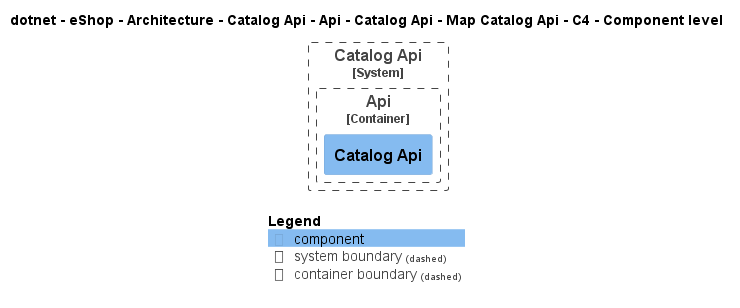

The diagram above was rendered by PlantUML. Its source (embedded in the PNG):
@startuml
!pragma layout smetana
!include ..\..\..\..\..\..\..\..\..\..\..\.c4s\C4_Component.puml

AddElementTag("c4interflow:lifecycle:new", $bgColor=green, $fontColor=#ffffff, $borderColor=green, $shadowing="False")
AddElementTag("c4interflow:lifecycle:changed", $bgColor=orange, $fontColor=#ffffff, $borderColor=orange, $shadowing="False")
AddElementTag("c4interflow:lifecycle:removed", $bgColor=red, $fontColor=#ffffff, $borderColor=red, $shadowing="False")

AddRelTag("c4interflow:lifecycle:new", $textColor=green, $lineColor=green)
AddRelTag("c4interflow:lifecycle:changed", $textColor=orange, $lineColor=orange)
AddRelTag("c4interflow:lifecycle:removed", $textColor=red, $lineColor=red)

SHOW_PERSON_PORTRAIT()
LAYOUT_TOP_DOWN()

skinparam linetype polyline

title dotnet - eShop - Architecture - Catalog Api - Api - Catalog Api - Map Catalog Api - C4 - Component level


System_Boundary(dotnet.eShop.Architecture.SoftwareSystems.CatalogApi, "Catalog Api") {
    
Container_Boundary(dotnet.eShop.Architecture.SoftwareSystems.CatalogApi.Containers.Api, "Api") {
    Component(dotnet.eShop.Architecture.SoftwareSystems.CatalogApi.Containers.Api.Components.CatalogApi, "Catalog Api", "", "")
}
}



SHOW_LEGEND()
@enduml